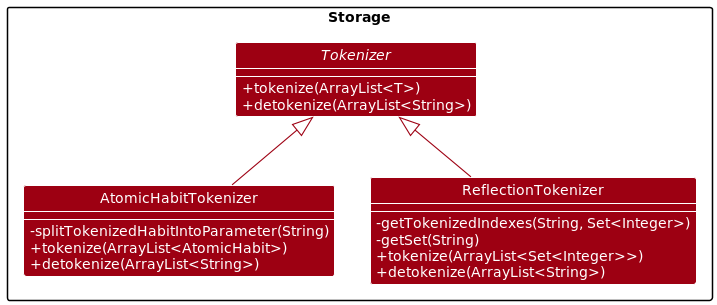

The diagram above was rendered by PlantUML. Its source (embedded in the PNG):
@startuml
!include style.puml
skinparam arrowThickness 1.1
skinparam arrowColor MODEL_COLOR
skinparam classBackgroundColor MODEL_COLOR

package "Storage" {
  interface Tokenizer {
    + tokenize(ArrayList<T>)
    + detokenize(ArrayList<String>)
  }

  class AtomicHabitTokenizer {
    - splitTokenizedHabitIntoParameter(String)
    + tokenize(ArrayList<AtomicHabit>)
    + detokenize(ArrayList<String>)
  }

  class ReflectionTokenizer {
    - getTokenizedIndexes(String, Set<Integer>)
    - getSet(String)
    + tokenize(ArrayList<Set<Integer>>)
    + detokenize(ArrayList<String>)
  }
}

Tokenizer <|-- AtomicHabitTokenizer
Tokenizer <|-- ReflectionTokenizer
@enduml